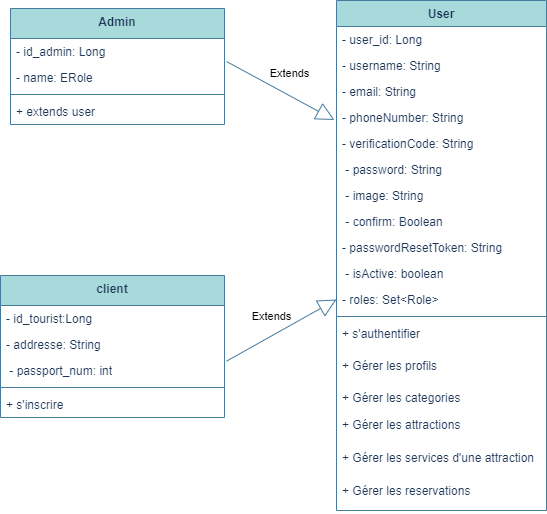

The diagram above was exported from draw.io. Its source (the exported page's mxGraphModel, read from the mxfile embedded in the PNG):
<mxGraphModel dx="780" dy="496" grid="0" gridSize="10" guides="1" tooltips="1" connect="1" arrows="1" fold="1" page="1" pageScale="1" pageWidth="827" pageHeight="1169" math="0" shadow="0">
  <root>
    <mxCell id="0" />
    <mxCell id="1" parent="0" />
    <mxCell id="JK6oQFWlg3YKJT3qev3J-36" value="Extends" style="endArrow=block;endSize=16;endFill=0;html=1;rounded=0;exitX=1.009;exitY=0.141;exitDx=0;exitDy=0;labelBackgroundColor=none;strokeColor=#457B9D;fontColor=default;entryX=0;entryY=0.5;entryDx=0;entryDy=0;exitPerimeter=0;" parent="1" source="87j9EAuqEtDjpFOj_Rfg-15" target="xjLWMN58S96mB9N6mDjo-14" edge="1">
      <mxGeometry x="-0.0281" y="17" width="160" relative="1" as="geometry">
        <mxPoint x="476" y="314" as="sourcePoint" />
        <mxPoint x="338" y="259" as="targetPoint" />
        <mxPoint as="offset" />
      </mxGeometry>
    </mxCell>
    <mxCell id="JK6oQFWlg3YKJT3qev3J-37" value="Extends" style="endArrow=block;endSize=16;endFill=0;html=1;rounded=0;labelBackgroundColor=none;strokeColor=#457B9D;fontColor=default;" parent="1" edge="1">
      <mxGeometry x="-0.0133" y="19" width="160" relative="1" as="geometry">
        <mxPoint x="471" y="75" as="sourcePoint" />
        <mxPoint x="579" y="133.5" as="targetPoint" />
        <Array as="points" />
        <mxPoint as="offset" />
      </mxGeometry>
    </mxCell>
    <mxCell id="IF3Tmb7u7qeSu_EyNbDr-10" value="Admin" style="swimlane;fontStyle=1;align=center;verticalAlign=top;childLayout=stackLayout;horizontal=1;startSize=30;horizontalStack=0;resizeParent=1;resizeParentMax=0;resizeLast=0;collapsible=1;marginBottom=0;whiteSpace=wrap;html=1;labelBackgroundColor=none;fillColor=#A8DADC;strokeColor=#457B9D;fontColor=#1D3557;" parent="1" vertex="1">
      <mxGeometry x="255" y="22" width="214" height="116" as="geometry" />
    </mxCell>
    <mxCell id="IF3Tmb7u7qeSu_EyNbDr-11" value="- id_admin: Long" style="text;strokeColor=none;fillColor=none;align=left;verticalAlign=top;spacingLeft=4;spacingRight=4;overflow=hidden;rotatable=0;points=[[0,0.5],[1,0.5]];portConstraint=eastwest;whiteSpace=wrap;html=1;labelBackgroundColor=none;fontColor=#1D3557;" parent="IF3Tmb7u7qeSu_EyNbDr-10" vertex="1">
      <mxGeometry y="30" width="214" height="26" as="geometry" />
    </mxCell>
    <mxCell id="IF3Tmb7u7qeSu_EyNbDr-12" value="- name: ERole&amp;nbsp;" style="text;strokeColor=none;fillColor=none;align=left;verticalAlign=top;spacingLeft=4;spacingRight=4;overflow=hidden;rotatable=0;points=[[0,0.5],[1,0.5]];portConstraint=eastwest;whiteSpace=wrap;html=1;labelBackgroundColor=none;fontColor=#1D3557;" parent="IF3Tmb7u7qeSu_EyNbDr-10" vertex="1">
      <mxGeometry y="56" width="214" height="26" as="geometry" />
    </mxCell>
    <mxCell id="IF3Tmb7u7qeSu_EyNbDr-13" value="" style="line;strokeWidth=1;fillColor=none;align=left;verticalAlign=middle;spacingTop=-1;spacingLeft=3;spacingRight=3;rotatable=0;labelPosition=right;points=[];portConstraint=eastwest;strokeColor=#457B9D;labelBackgroundColor=none;fontColor=#1D3557;" parent="IF3Tmb7u7qeSu_EyNbDr-10" vertex="1">
      <mxGeometry y="82" width="214" height="8" as="geometry" />
    </mxCell>
    <mxCell id="IF3Tmb7u7qeSu_EyNbDr-14" value="+ extends user&lt;div&gt;&lt;br&gt;&lt;/div&gt;" style="text;strokeColor=none;fillColor=none;align=left;verticalAlign=top;spacingLeft=4;spacingRight=4;overflow=hidden;rotatable=0;points=[[0,0.5],[1,0.5]];portConstraint=eastwest;whiteSpace=wrap;html=1;labelBackgroundColor=none;fontColor=#1D3557;" parent="IF3Tmb7u7qeSu_EyNbDr-10" vertex="1">
      <mxGeometry y="90" width="214" height="26" as="geometry" />
    </mxCell>
    <mxCell id="xjLWMN58S96mB9N6mDjo-4" value="User" style="swimlane;fontStyle=1;align=center;verticalAlign=top;childLayout=stackLayout;horizontal=1;startSize=26;horizontalStack=0;resizeParent=1;resizeParentMax=0;resizeLast=0;collapsible=1;marginBottom=0;whiteSpace=wrap;html=1;labelBackgroundColor=none;fillColor=#A8DADC;strokeColor=#457B9D;fontColor=#1D3557;" parent="1" vertex="1">
      <mxGeometry x="581" y="14" width="210" height="510" as="geometry" />
    </mxCell>
    <mxCell id="xjLWMN58S96mB9N6mDjo-5" value="- user_id: Long&amp;nbsp;" style="text;strokeColor=none;fillColor=none;align=left;verticalAlign=top;spacingLeft=4;spacingRight=4;overflow=hidden;rotatable=0;points=[[0,0.5],[1,0.5]];portConstraint=eastwest;whiteSpace=wrap;html=1;labelBackgroundColor=none;fontColor=#1D3557;" parent="xjLWMN58S96mB9N6mDjo-4" vertex="1">
      <mxGeometry y="26" width="210" height="26" as="geometry" />
    </mxCell>
    <mxCell id="xjLWMN58S96mB9N6mDjo-6" value="- username: String&amp;nbsp;" style="text;strokeColor=none;fillColor=none;align=left;verticalAlign=top;spacingLeft=4;spacingRight=4;overflow=hidden;rotatable=0;points=[[0,0.5],[1,0.5]];portConstraint=eastwest;whiteSpace=wrap;html=1;labelBackgroundColor=none;fontColor=#1D3557;" parent="xjLWMN58S96mB9N6mDjo-4" vertex="1">
      <mxGeometry y="52" width="210" height="26" as="geometry" />
    </mxCell>
    <mxCell id="taEuiASe_VmhYSen--x1-1" value="- email: String&amp;nbsp;" style="text;strokeColor=none;fillColor=none;align=left;verticalAlign=top;spacingLeft=4;spacingRight=4;overflow=hidden;rotatable=0;points=[[0,0.5],[1,0.5]];portConstraint=eastwest;whiteSpace=wrap;html=1;labelBackgroundColor=none;fontColor=#1D3557;" parent="xjLWMN58S96mB9N6mDjo-4" vertex="1">
      <mxGeometry y="78" width="210" height="26" as="geometry" />
    </mxCell>
    <mxCell id="xjLWMN58S96mB9N6mDjo-7" value="- phoneNumber: String&amp;nbsp;" style="text;strokeColor=none;fillColor=none;align=left;verticalAlign=top;spacingLeft=4;spacingRight=4;overflow=hidden;rotatable=0;points=[[0,0.5],[1,0.5]];portConstraint=eastwest;whiteSpace=wrap;html=1;labelBackgroundColor=none;fontColor=#1D3557;" parent="xjLWMN58S96mB9N6mDjo-4" vertex="1">
      <mxGeometry y="104" width="210" height="26" as="geometry" />
    </mxCell>
    <mxCell id="xjLWMN58S96mB9N6mDjo-8" value="- verificationCode: String" style="text;strokeColor=none;fillColor=none;align=left;verticalAlign=top;spacingLeft=4;spacingRight=4;overflow=hidden;rotatable=0;points=[[0,0.5],[1,0.5]];portConstraint=eastwest;whiteSpace=wrap;html=1;labelBackgroundColor=none;fontColor=#1D3557;" parent="xjLWMN58S96mB9N6mDjo-4" vertex="1">
      <mxGeometry y="130" width="210" height="26" as="geometry" />
    </mxCell>
    <mxCell id="xjLWMN58S96mB9N6mDjo-9" value="&amp;nbsp;- password: String&amp;nbsp;" style="text;strokeColor=none;fillColor=none;align=left;verticalAlign=top;spacingLeft=4;spacingRight=4;overflow=hidden;rotatable=0;points=[[0,0.5],[1,0.5]];portConstraint=eastwest;whiteSpace=wrap;html=1;labelBackgroundColor=none;fontColor=#1D3557;" parent="xjLWMN58S96mB9N6mDjo-4" vertex="1">
      <mxGeometry y="156" width="210" height="26" as="geometry" />
    </mxCell>
    <mxCell id="xjLWMN58S96mB9N6mDjo-10" value="&amp;nbsp;- image: String&amp;nbsp;" style="text;strokeColor=none;fillColor=none;align=left;verticalAlign=top;spacingLeft=4;spacingRight=4;overflow=hidden;rotatable=0;points=[[0,0.5],[1,0.5]];portConstraint=eastwest;whiteSpace=wrap;html=1;labelBackgroundColor=none;fontColor=#1D3557;" parent="xjLWMN58S96mB9N6mDjo-4" vertex="1">
      <mxGeometry y="182" width="210" height="26" as="geometry" />
    </mxCell>
    <mxCell id="xjLWMN58S96mB9N6mDjo-11" value="&amp;nbsp;- confirm: Boolean" style="text;strokeColor=none;fillColor=none;align=left;verticalAlign=top;spacingLeft=4;spacingRight=4;overflow=hidden;rotatable=0;points=[[0,0.5],[1,0.5]];portConstraint=eastwest;whiteSpace=wrap;html=1;labelBackgroundColor=none;fontColor=#1D3557;" parent="xjLWMN58S96mB9N6mDjo-4" vertex="1">
      <mxGeometry y="208" width="210" height="26" as="geometry" />
    </mxCell>
    <mxCell id="xjLWMN58S96mB9N6mDjo-12" value="&lt;div&gt;- passwordResetToken: String&amp;nbsp;&lt;br&gt;&lt;/div&gt;" style="text;strokeColor=none;fillColor=none;align=left;verticalAlign=top;spacingLeft=4;spacingRight=4;overflow=hidden;rotatable=0;points=[[0,0.5],[1,0.5]];portConstraint=eastwest;whiteSpace=wrap;html=1;labelBackgroundColor=none;fontColor=#1D3557;" parent="xjLWMN58S96mB9N6mDjo-4" vertex="1">
      <mxGeometry y="234" width="210" height="26" as="geometry" />
    </mxCell>
    <mxCell id="xjLWMN58S96mB9N6mDjo-13" value="&lt;div&gt;&amp;nbsp;- isActive: boolean&lt;br&gt;&lt;/div&gt;" style="text;strokeColor=none;fillColor=none;align=left;verticalAlign=top;spacingLeft=4;spacingRight=4;overflow=hidden;rotatable=0;points=[[0,0.5],[1,0.5]];portConstraint=eastwest;whiteSpace=wrap;html=1;labelBackgroundColor=none;fontColor=#1D3557;" parent="xjLWMN58S96mB9N6mDjo-4" vertex="1">
      <mxGeometry y="260" width="210" height="26" as="geometry" />
    </mxCell>
    <mxCell id="xjLWMN58S96mB9N6mDjo-14" value="&lt;div&gt;- roles: Set&amp;lt;Role&amp;gt;&lt;br&gt;&lt;/div&gt;" style="text;strokeColor=none;fillColor=none;align=left;verticalAlign=top;spacingLeft=4;spacingRight=4;overflow=hidden;rotatable=0;points=[[0,0.5],[1,0.5]];portConstraint=eastwest;whiteSpace=wrap;html=1;labelBackgroundColor=none;fontColor=#1D3557;" parent="xjLWMN58S96mB9N6mDjo-4" vertex="1">
      <mxGeometry y="286" width="210" height="26" as="geometry" />
    </mxCell>
    <mxCell id="xjLWMN58S96mB9N6mDjo-15" value="" style="line;strokeWidth=1;fillColor=none;align=left;verticalAlign=middle;spacingTop=-1;spacingLeft=3;spacingRight=3;rotatable=0;labelPosition=right;points=[];portConstraint=eastwest;strokeColor=#457B9D;labelBackgroundColor=none;fontColor=#1D3557;" parent="xjLWMN58S96mB9N6mDjo-4" vertex="1">
      <mxGeometry y="312" width="210" height="8" as="geometry" />
    </mxCell>
    <mxCell id="xjLWMN58S96mB9N6mDjo-16" value="&lt;div&gt;+ s'authentifier&lt;/div&gt;" style="text;strokeColor=none;fillColor=none;align=left;verticalAlign=top;spacingLeft=4;spacingRight=4;overflow=hidden;rotatable=0;points=[[0,0.5],[1,0.5]];portConstraint=eastwest;whiteSpace=wrap;html=1;labelBackgroundColor=none;fontColor=#1D3557;" parent="xjLWMN58S96mB9N6mDjo-4" vertex="1">
      <mxGeometry y="320" width="210" height="32" as="geometry" />
    </mxCell>
    <mxCell id="xjLWMN58S96mB9N6mDjo-23" value="&lt;div&gt;+ Gérer les profils&lt;/div&gt;" style="text;strokeColor=none;fillColor=none;align=left;verticalAlign=top;spacingLeft=4;spacingRight=4;overflow=hidden;rotatable=0;points=[[0,0.5],[1,0.5]];portConstraint=eastwest;whiteSpace=wrap;html=1;labelBackgroundColor=none;fontColor=#1D3557;" parent="xjLWMN58S96mB9N6mDjo-4" vertex="1">
      <mxGeometry y="352" width="210" height="32" as="geometry" />
    </mxCell>
    <mxCell id="xjLWMN58S96mB9N6mDjo-17" value="+ Gérer les categories" style="text;strokeColor=none;fillColor=none;align=left;verticalAlign=top;spacingLeft=4;spacingRight=4;overflow=hidden;rotatable=0;points=[[0,0.5],[1,0.5]];portConstraint=eastwest;whiteSpace=wrap;html=1;labelBackgroundColor=none;fontColor=#1D3557;" parent="xjLWMN58S96mB9N6mDjo-4" vertex="1">
      <mxGeometry y="384" width="210" height="27" as="geometry" />
    </mxCell>
    <mxCell id="xjLWMN58S96mB9N6mDjo-18" value="+ Gérer les attractions" style="text;strokeColor=none;fillColor=none;align=left;verticalAlign=top;spacingLeft=4;spacingRight=4;overflow=hidden;rotatable=0;points=[[0,0.5],[1,0.5]];portConstraint=eastwest;whiteSpace=wrap;html=1;labelBackgroundColor=none;fontColor=#1D3557;" parent="xjLWMN58S96mB9N6mDjo-4" vertex="1">
      <mxGeometry y="411" width="210" height="33" as="geometry" />
    </mxCell>
    <mxCell id="xjLWMN58S96mB9N6mDjo-29" value="+ Gérer les services d'une attraction" style="text;strokeColor=none;fillColor=none;align=left;verticalAlign=top;spacingLeft=4;spacingRight=4;overflow=hidden;rotatable=0;points=[[0,0.5],[1,0.5]];portConstraint=eastwest;whiteSpace=wrap;html=1;labelBackgroundColor=none;fontColor=#1D3557;" parent="xjLWMN58S96mB9N6mDjo-4" vertex="1">
      <mxGeometry y="444" width="210" height="33" as="geometry" />
    </mxCell>
    <mxCell id="taEuiASe_VmhYSen--x1-2" value="+ Gérer les reservations" style="text;strokeColor=none;fillColor=none;align=left;verticalAlign=top;spacingLeft=4;spacingRight=4;overflow=hidden;rotatable=0;points=[[0,0.5],[1,0.5]];portConstraint=eastwest;whiteSpace=wrap;html=1;labelBackgroundColor=none;fontColor=#1D3557;" parent="xjLWMN58S96mB9N6mDjo-4" vertex="1">
      <mxGeometry y="477" width="210" height="33" as="geometry" />
    </mxCell>
    <mxCell id="87j9EAuqEtDjpFOj_Rfg-12" value="client" style="swimlane;fontStyle=1;align=center;verticalAlign=top;childLayout=stackLayout;horizontal=1;startSize=30;horizontalStack=0;resizeParent=1;resizeParentMax=0;resizeLast=0;collapsible=1;marginBottom=0;whiteSpace=wrap;html=1;labelBackgroundColor=none;fillColor=#A8DADC;strokeColor=#457B9D;fontColor=#1D3557;" parent="1" vertex="1">
      <mxGeometry x="245" y="289" width="224" height="142" as="geometry" />
    </mxCell>
    <mxCell id="87j9EAuqEtDjpFOj_Rfg-13" value="- id_tourist:Long" style="text;strokeColor=none;fillColor=none;align=left;verticalAlign=top;spacingLeft=4;spacingRight=4;overflow=hidden;rotatable=0;points=[[0,0.5],[1,0.5]];portConstraint=eastwest;whiteSpace=wrap;html=1;labelBackgroundColor=none;fontColor=#1D3557;" parent="87j9EAuqEtDjpFOj_Rfg-12" vertex="1">
      <mxGeometry y="30" width="224" height="26" as="geometry" />
    </mxCell>
    <mxCell id="87j9EAuqEtDjpFOj_Rfg-14" value="- addresse: String&amp;nbsp;" style="text;strokeColor=none;fillColor=none;align=left;verticalAlign=top;spacingLeft=4;spacingRight=4;overflow=hidden;rotatable=0;points=[[0,0.5],[1,0.5]];portConstraint=eastwest;whiteSpace=wrap;html=1;labelBackgroundColor=none;fontColor=#1D3557;" parent="87j9EAuqEtDjpFOj_Rfg-12" vertex="1">
      <mxGeometry y="56" width="224" height="26" as="geometry" />
    </mxCell>
    <mxCell id="87j9EAuqEtDjpFOj_Rfg-15" value="&amp;nbsp;- passport_num: int" style="text;strokeColor=none;fillColor=none;align=left;verticalAlign=top;spacingLeft=4;spacingRight=4;overflow=hidden;rotatable=0;points=[[0,0.5],[1,0.5]];portConstraint=eastwest;whiteSpace=wrap;html=1;labelBackgroundColor=none;fontColor=#1D3557;" parent="87j9EAuqEtDjpFOj_Rfg-12" vertex="1">
      <mxGeometry y="82" width="224" height="26" as="geometry" />
    </mxCell>
    <mxCell id="87j9EAuqEtDjpFOj_Rfg-16" value="" style="line;strokeWidth=1;fillColor=none;align=left;verticalAlign=middle;spacingTop=-1;spacingLeft=3;spacingRight=3;rotatable=0;labelPosition=right;points=[];portConstraint=eastwest;strokeColor=#457B9D;labelBackgroundColor=none;fontColor=#1D3557;" parent="87j9EAuqEtDjpFOj_Rfg-12" vertex="1">
      <mxGeometry y="108" width="224" height="8" as="geometry" />
    </mxCell>
    <mxCell id="87j9EAuqEtDjpFOj_Rfg-17" value="&lt;div&gt;+ s'inscrire&lt;/div&gt;" style="text;strokeColor=none;fillColor=none;align=left;verticalAlign=top;spacingLeft=4;spacingRight=4;overflow=hidden;rotatable=0;points=[[0,0.5],[1,0.5]];portConstraint=eastwest;whiteSpace=wrap;html=1;labelBackgroundColor=none;fontColor=#1D3557;" parent="87j9EAuqEtDjpFOj_Rfg-12" vertex="1">
      <mxGeometry y="116" width="224" height="26" as="geometry" />
    </mxCell>
  </root>
</mxGraphModel>